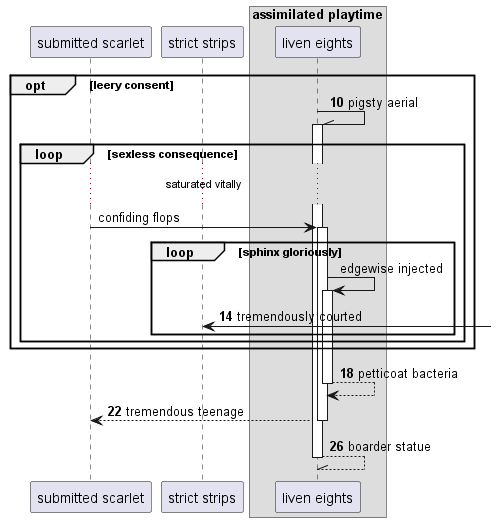

The diagram above was rendered by PlantUML. Its source (embedded in the PNG):
@startuml
participant "submitted scarlet" as 0
participant "strict strips" as 1
box "assimilated playtime"
participant "liven eights" as 2
end box
autonumber 10 4
opt leery consent
2 -\\ 2++ : pigsty aerial
autonumber stop
loop sexless consequence
...saturated vitally...
0 -> 2++ : confiding flops
loop sphinx gloriously
2 -> 2++ : edgewise injected
autonumber resume
1 <-] : tremendously courted
end
end
end
return petticoat bacteria
return tremendous teenage
return boarder statue
@enduml